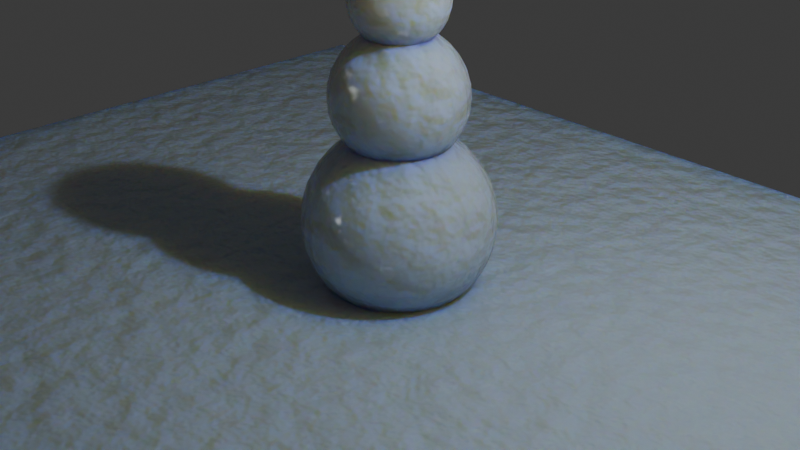 # Source: Tutor01.blend  (saved by Blender 4.1.23; exported with 4.5.12 LTS)
import bpy
from mathutils import Matrix  # noqa: F401  (used for matrix-valued properties, if any)

bpy.ops.wm.read_factory_settings(use_empty=True)
scene = bpy.context.scene
scene.name = 'Scene'

# ---- collections
col_collection = bpy.data.collections.new('Collection'); scene.collection.children.link(col_collection)
col_collection.hide_render = True
col_test = bpy.data.collections.new('Test'); scene.collection.children.link(col_test)
col_env = bpy.data.collections.new('Env'); scene.collection.children.link(col_env)

# ---- materials (node trees are filled in below, after node groups)
mat_snow = bpy.data.materials.new('Snow')
mat_snow.alpha_threshold = 0.0
mat_snow.use_transparent_shadow = False
mat_snow.roughness = 0.5
mat_snow.line_color = (0.0, 0.0, 0.0, 1.0)

# ---- node groups
ng_meshprimitives = bpy.data.node_groups.new('MeshPrimitives', 'GeometryNodeTree')
_s = ng_meshprimitives.interface.new_socket(name='Geometry', in_out='OUTPUT', socket_type='NodeSocketGeometry')
_s = ng_meshprimitives.interface.new_socket(name='Geometry', in_out='INPUT', socket_type='NodeSocketGeometry')
ng_meshprimitives.is_modifier = True
_N = ng_meshprimitives.nodes; _L = ng_meshprimitives.links
n0 = _N.new('NodeGroupInput'); n0.name = 'Group Input'; n0.location = (-707, 35)
n1 = _N.new('NodeGroupOutput'); n1.name = 'Group Output'; n1.location = (557, -26)
n2 = _N.new('GeometryNodeMeshCone'); n2.name = 'Cone'; n2.location = (-130, 81)
n2.hide = True
n3 = _N.new('GeometryNodeMeshCube'); n3.name = 'Cube'; n3.location = (-135, 19)
n3.hide = True
n4 = _N.new('GeometryNodeMenuSwitch'); n4.name = 'Menu Switch'; n4.location = (295, 14)
n4.enum_items.clear()
_it = n4.enum_items.new('Cone')
_it = n4.enum_items.new('Cube')
_it = n4.enum_items.new('Cylinder')
_it = n4.enum_items.new('Grid')
_it = n4.enum_items.new('Ico Sphere')
_it = n4.enum_items.new('Mesh Circle')
_it = n4.enum_items.new('Mesh Line')
_it = n4.enum_items.new('UV Sphere')
n4.inputs[0].default_value = 'Cone'
n5 = _N.new('GeometryNodeMeshCylinder'); n5.name = 'Cylinder'; n5.location = (-143, -48)
n5.hide = True
n6 = _N.new('GeometryNodeMeshGrid'); n6.name = 'Grid'; n6.location = (-146, -112)
n6.hide = True
n7 = _N.new('GeometryNodeMeshIcoSphere'); n7.name = 'Ico Sphere'; n7.location = (-155, -165)
n7.hide = True
n8 = _N.new('GeometryNodeMeshCircle'); n8.name = 'Mesh Circle'; n8.location = (-157, -212)
n8.hide = True
n9 = _N.new('GeometryNodeMeshLine'); n9.name = 'Mesh Line'; n9.location = (-161, -271)
n9.hide = True
n10 = _N.new('GeometryNodeMeshUVSphere'); n10.name = 'UV Sphere'; n10.location = (-160, -331)
n10.hide = True
_L.new(n2.outputs[0], n4.inputs[1])
_L.new(n4.outputs[0], n1.inputs[0])
_L.new(n3.outputs[0], n4.inputs[2])
_L.new(n5.outputs[0], n4.inputs[3])
_L.new(n6.outputs[0], n4.inputs[4])
_L.new(n7.outputs[0], n4.inputs[5])
_L.new(n8.outputs[0], n4.inputs[6])
_L.new(n9.outputs[0], n4.inputs[7])
_L.new(n10.outputs[0], n4.inputs[8])
n1.is_active_output = True
ng_snowman = bpy.data.node_groups.new('SnowMan', 'GeometryNodeTree')
_s = ng_snowman.interface.new_socket(name='Geometry', in_out='OUTPUT', socket_type='NodeSocketGeometry')
_s = ng_snowman.interface.new_socket(name='Geometry', in_out='INPUT', socket_type='NodeSocketGeometry')
ng_snowman.is_modifier = True
_N = ng_snowman.nodes; _L = ng_snowman.links
n0 = _N.new('GeometryNodeMeshUVSphere'); n0.name = 'UV Sphere'; n0.location = (-239, -99)
n1 = _N.new('GeometryNodeMeshUVSphere'); n1.name = 'UV Sphere.001'; n1.location = (-239, -265)
n2 = _N.new('GeometryNodeMeshUVSphere'); n2.name = 'UV Sphere.002'; n2.location = (-233, -429)
n3 = _N.new('GeometryNodeTransform'); n3.name = 'Transform Geometry'; n3.location = (79, -81)
n3.hide = True
n4 = _N.new('GeometryNodeTransform'); n4.name = 'Transform Geometry.001'; n4.location = (75, -238)
n4.hide = True
n4.inputs[1].default_value = (0.0, 0.0, 1.31)
n4.inputs[3].default_value = (0.7, 0.7, 0.7)
n5 = _N.new('GeometryNodeSetShadeSmooth'); n5.name = 'Set Shade Smooth'; n5.location = (741, -140)
n6 = _N.new('GeometryNodeJoinGeometry'); n6.name = 'Join Geometry'; n6.location = (504, -169)
n7 = _N.new('GeometryNodeTransform'); n7.name = 'Transform Geometry.002'; n7.location = (73, -403)
n7.hide = True
n7.inputs[1].default_value = (0.0, 0.0, 2.28)
n7.inputs[3].default_value = (0.5, 0.5, 0.5)
n8 = _N.new('GeometryNodeMeshGrid'); n8.name = 'Grid'; n8.location = (46, -518)
n8.inputs[0].default_value = 13.0
n8.inputs[1].default_value = 9.6
n9 = _N.new('GeometryNodeTransform'); n9.name = 'Transform Geometry.003'; n9.location = (263, -486)
n9.inputs[1].default_value = (0.0, 0.0, -0.67)
n10 = _N.new('GeometryNodeSetMaterial'); n10.name = 'Set Material'; n10.location = (968, -126)
n10.inputs[2].default_value = mat_snow
n11 = _N.new('NodeGroupOutput'); n11.name = 'Group Output'; n11.location = (1257, -131)
n12 = _N.new('GeometryNodeViewer'); n12.name = 'Viewer'; n12.location = (1248, -263)
n13 = _N.new('NodeGroupInput'); n13.name = 'Group Input'; n13.location = (-484, -9)
_L.new(n0.outputs[0], n3.inputs[0])
_L.new(n3.outputs[0], n6.inputs[0])
_L.new(n10.outputs[0], n12.inputs[0])
_L.new(n4.outputs[0], n6.inputs[0])
_L.new(n1.outputs[0], n4.inputs[0])
_L.new(n2.outputs[0], n7.inputs[0])
_L.new(n7.outputs[0], n6.inputs[0])
_L.new(n6.outputs[0], n5.inputs[0])
_L.new(n5.outputs[0], n10.inputs[0])
_L.new(n8.outputs[0], n9.inputs[0])
_L.new(n9.outputs[0], n6.inputs[0])
_L.new(n10.outputs[0], n11.inputs[0])
n11.is_active_output = True

# ---- material node trees
mat_snow.use_nodes = True; mat_snow.node_tree.nodes.clear()
_N = mat_snow.node_tree.nodes; _L = mat_snow.node_tree.links
n0 = _N.new('ShaderNodeValToRGB'); n0.name = 'ColorRamp'; n0.location = (-186, 246)
while len(n0.color_ramp.elements) > 1: n0.color_ramp.elements.remove(n0.color_ramp.elements[-1])
n0.color_ramp.elements[0].position = 0.0; n0.color_ramp.elements[0].color = (0.5402, 0.719, 1.0, 1.0)
_e = n0.color_ramp.elements.new(1.0); _e.color = (1.0, 1.0, 1.0, 1.0)
n1 = _N.new('ShaderNodeOutputMaterial'); n1.name = 'Material Output'; n1.location = (842, 244)
n2 = _N.new('ShaderNodeBsdfPrincipled'); n2.name = 'Principled BSDF'; n2.location = (522, 285)
n2.distribution = 'GGX'
n2.subsurface_method = 'RANDOM_WALK_SKIN'
n2.inputs[2].default_value = 0.1
n2.inputs[3].default_value = 1.45
n2.inputs[8].default_value = 1.0
n2.inputs[9].default_value = (1.0, 1.0, 1.0)
n2.inputs[10].default_value = 0.7
n2.inputs[27].default_value = (0.0, 0.0, 0.0, 1.0)
n2.inputs[28].default_value = 1.0
n3 = _N.new('ShaderNodeBump'); n3.name = 'Bump'; n3.location = (-86, -131)
n3.inputs[1].default_value = 1.0
n3.inputs[2].default_value = 1.0
n4 = _N.new('ShaderNodeTexCoord'); n4.name = 'Texture Coordinate'; n4.location = (-1249, 113)
n5 = _N.new('ShaderNodeMapping'); n5.name = 'Mapping'; n5.location = (-992, 107)
n6 = _N.new('ShaderNodeTexNoise'); n6.name = 'Noise Texture'; n6.location = (-689, 232)
n6.inputs[2].default_value = 4.0
n7 = _N.new('ShaderNodeTexNoise'); n7.name = 'Noise Texture.001'; n7.location = (-701, -79)
n7.inputs[2].default_value = 500.0
n7.inputs[3].default_value = 0.0
n7.inputs[4].default_value = 0.0
n8 = _N.new('ShaderNodeMix'); n8.name = 'Mix'; n8.location = (-454, 101)
n8.data_type = 'RGBA'
n8.inputs[0].default_value = 0.1
n9 = _N.new('ShaderNodeMix'); n9.name = 'Mix.001'; n9.location = (173, 328)
n9.data_type = 'RGBA'
n9.inputs[0].default_value = 0.7
n9.inputs[7].default_value = (0.5402, 0.719, 1.0, 1.0)
_L.new(n5.outputs[0], n6.inputs[0])
_L.new(n4.outputs[3], n5.inputs[0])
_L.new(n6.outputs[0], n8.inputs[2])
_L.new(n6.outputs[1], n8.inputs[6])
_L.new(n2.outputs[0], n1.inputs[0])
_L.new(n5.outputs[0], n7.inputs[0])
_L.new(n7.outputs[1], n8.inputs[7])
_L.new(n8.outputs[2], n0.inputs[0])
_L.new(n8.outputs[2], n3.inputs[3])
_L.new(n3.outputs[0], n2.inputs[5])
_L.new(n0.outputs[0], n9.inputs[6])
_L.new(n9.outputs[2], n2.inputs[0])
n1.is_active_output = True

# ---- world
world_world = bpy.data.worlds.new('World'); scene.world = world_world
world_world.use_nodes = True; world_world.node_tree.nodes.clear()
_N = world_world.node_tree.nodes; _L = world_world.node_tree.links
n0 = _N.new('ShaderNodeOutputWorld'); n0.name = 'World Output'; n0.location = (300, 300)
n1 = _N.new('ShaderNodeBackground'); n1.name = 'Background'; n1.location = (10, 300)
n1.inputs[0].default_value = (0.05088, 0.05088, 0.05088, 1.0)
_L.new(n1.outputs[0], n0.inputs[0])
n0.is_active_output = True
world_world.color = (0.05088, 0.05088, 0.05088)
world_world.use_sun_shadow = False
world_world.sun_shadow_jitter_overblur = 0.0

# ---- cameras
cam_camera = bpy.data.cameras.new('Camera')
cam_camera.clip_end = 100.0
cam_camera.ortho_scale = 7.314

# ---- lights
light_light = bpy.data.lights.new('Light', 'POINT')
light_light.transmission_factor = 0.0
light_light.use_soft_falloff = False
light_light.energy = 1000.0
light_light.shadow_soft_size = 0.1
light_light.shadow_maximum_resolution = 0.006
light_light.use_absolute_resolution = True

# ---- meshes
me_cube_002 = bpy.data.meshes.new('Cube.002')
me_cube_002.from_pydata([(-1.0, -1.0, -1.0), (-1.0, -1.0, 1.0), (-1.0, 1.0, -1.0), (-1.0, 1.0, 1.0), (1.0, -1.0, -1.0), (1.0, -1.0, 1.0), (1.0, 1.0, -1.0), (1.0, 1.0, 1.0)], [], [(0, 1, 3, 2), (2, 3, 7, 6), (6, 7, 5, 4), (4, 5, 1, 0), (2, 6, 4, 0), (7, 3, 1, 5)])
_uv = me_cube_002.uv_layers.new(name='UVMap')
_uv.uv.foreach_set('vector', [0.375, 0.0, 0.625, 0.0, 0.625, 0.25, 0.375, 0.25, 0.375, 0.25, 0.625, 0.25, 0.625, 0.5, 0.375, 0.5, 0.375, 0.5, 0.625, 0.5, 0.625, 0.75, 0.375, 0.75, 0.375, 0.75, 0.625, 0.75, 0.625, 1.0, 0.375, 1.0, 0.125, 0.5, 0.375, 0.5, 0.375, 0.75, 0.125, 0.75, 0.625, 0.5, 0.875, 0.5, 0.875, 0.75, 0.625, 0.75])
me_cube_002.update()
me_cube = bpy.data.meshes.new('Cube')
me_cube.from_pydata([(1.0, 1.0, 1.0), (1.0, 1.0, -1.0), (1.0, -1.0, 1.0), (1.0, -1.0, -1.0), (-1.0, 1.0, 1.0), (-1.0, 1.0, -1.0), (-1.0, -1.0, 1.0), (-1.0, -1.0, -1.0)], [], [(0, 4, 6, 2), (3, 2, 6, 7), (7, 6, 4, 5), (5, 1, 3, 7), (1, 0, 2, 3), (5, 4, 0, 1)])
_uv = me_cube.uv_layers.new(name='UVMap')
_uv.uv.foreach_set('vector', [0.625, 0.5, 0.875, 0.5, 0.875, 0.75, 0.625, 0.75, 0.375, 0.75, 0.625, 0.75, 0.625, 1.0, 0.375, 1.0, 0.375, 0.0, 0.625, 0.0, 0.625, 0.25, 0.375, 0.25, 0.125, 0.5, 0.375, 0.5, 0.375, 0.75, 0.125, 0.75, 0.375, 0.5, 0.625, 0.5, 0.625, 0.75, 0.375, 0.75, 0.375, 0.25, 0.625, 0.25, 0.625, 0.5, 0.375, 0.5])
me_cube.materials.append(mat_snow)
me_cube.use_mirror_vertex_groups = False
me_cube.update()
me_cube_001 = bpy.data.meshes.new('Cube.001')
me_cube_001.from_pydata([(-1.0, -1.0, -1.0), (-1.0, -1.0, 1.0), (-1.0, 1.0, -1.0), (-1.0, 1.0, 1.0), (1.0, -1.0, -1.0), (1.0, -1.0, 1.0), (1.0, 1.0, -1.0), (1.0, 1.0, 1.0)], [], [(0, 1, 3, 2), (2, 3, 7, 6), (6, 7, 5, 4), (4, 5, 1, 0), (2, 6, 4, 0), (7, 3, 1, 5)])
_uv = me_cube_001.uv_layers.new(name='UVMap')
_uv.uv.foreach_set('vector', [0.375, 0.0, 0.625, 0.0, 0.625, 0.25, 0.375, 0.25, 0.375, 0.25, 0.625, 0.25, 0.625, 0.5, 0.375, 0.5, 0.375, 0.5, 0.625, 0.5, 0.625, 0.75, 0.375, 0.75, 0.375, 0.75, 0.625, 0.75, 0.625, 1.0, 0.375, 1.0, 0.125, 0.5, 0.375, 0.5, 0.375, 0.75, 0.125, 0.75, 0.625, 0.5, 0.875, 0.5, 0.875, 0.75, 0.625, 0.75])
me_cube_001.update()

# ---- objects
ob_cube_001 = bpy.data.objects.new('Cube.001', me_cube_002)
ob_snowman = bpy.data.objects.new('Snowman', me_cube)
ob_cube = bpy.data.objects.new('Cube', me_cube_001)
ob_camera = bpy.data.objects.new('Camera', cam_camera)
ob_light = bpy.data.objects.new('Light', light_light)

# ---- transforms, parenting, visibility, modifiers, constraints
ob_cube_001.location = (10.95, 0.0, 0.0)
_m = ob_cube_001.modifiers.new('GeometryNodes', 'NODES')
_m.node_group = ng_meshprimitives
_m.open_manage_panel = True
ob_snowman.location = (0.0, 0.0, 0.0)
ob_snowman.lock_rotations_4d = False
ob_snowman.empty_display_type = 'ARROWS'
ob_snowman.lineart.crease_threshold = 0.0
_m = ob_snowman.modifiers.new('GeometryNodes', 'NODES')
_m.node_group = ng_snowman
ob_cube.location = (0.0, 0.0, 0.0)
_m = ob_cube.modifiers.new('GeometryNodes', 'NODES')
_m.node_group = ng_snowman
ob_camera.location = (7.359, -6.926, 4.958)
ob_camera.rotation_euler = (1.109, 0.0, 0.8149)
ob_camera.lock_rotations_4d = False
ob_camera.empty_display_type = 'ARROWS'
ob_camera.color = (0.0, 0.0, 0.0, 0.0)
ob_camera.display_type = 'WIRE'
ob_camera.lineart.crease_threshold = 0.0
ob_light.location = (4.076, 1.005, 5.904)
ob_light.rotation_euler = (0.6503, 0.05522, 1.866)
ob_light.lock_rotations_4d = False
ob_light.empty_display_type = 'ARROWS'
ob_light.color = (0.0, 0.0, 0.0, 0.0)
ob_light.lineart.crease_threshold = 0.0

# ---- collection membership
scene.collection.objects.link(ob_cube_001)
col_collection.objects.link(ob_snowman)
col_test.objects.link(ob_cube)
col_env.objects.link(ob_camera)
col_env.objects.link(ob_light)

# ---- scene / render settings (as saved in the file)
scene.camera = ob_camera
scene.frame_start = 1; scene.frame_end = 250; scene.frame_set(1)
scene.render.engine = 'BLENDER_EEVEE_NEXT'
scene.cycles.sampling_pattern = 'TABULATED_SOBOL'
scene.eevee.ray_tracing_options.trace_max_roughness = 0.0
bpy.context.view_layer.update()
